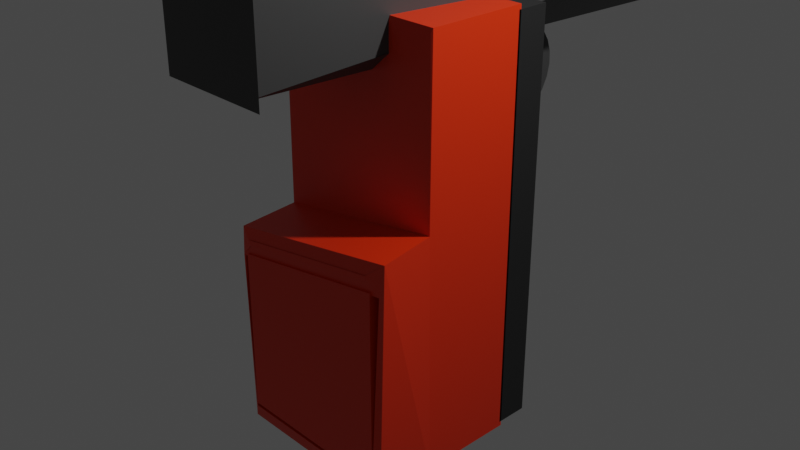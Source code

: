 # Source: gun.blend  (saved by Blender 2.80.42; exported with 4.5.12 LTS)
import bpy
from mathutils import Matrix  # noqa: F401  (used for matrix-valued properties, if any)

bpy.ops.wm.read_factory_settings(use_empty=True)
scene = bpy.context.scene
scene.name = 'Scene'

# ---- collections
col_collection = bpy.data.collections.new('Collection'); scene.collection.children.link(col_collection)

# ---- materials (node trees are filled in below, after node groups)
mat_surface = bpy.data.materials.new('Surface')
mat_surface.alpha_threshold = 0.0
mat_surface.use_transparent_shadow = False
mat_surface.roughness = 0.5
mat_surface.line_color = (0.0, 0.0, 0.0, 1.0)
mat_ramp = bpy.data.materials.new('Ramp')
mat_ramp.use_transparent_shadow = False
mat_ramp.roughness = 0.25
mat_ramp_001 = bpy.data.materials.new('Ramp.001')
mat_ramp_001.use_transparent_shadow = False
mat_ramp_001.roughness = 0.25
mat_suprssor = bpy.data.materials.new('Suprssor')
mat_suprssor.use_transparent_shadow = False
mat_suprssor.roughness = 0.25

# ---- material node trees
mat_surface.use_nodes = True; mat_surface.node_tree.nodes.clear()
_N = mat_surface.node_tree.nodes; _L = mat_surface.node_tree.links
n0 = _N.new('ShaderNodeOutputMaterial'); n0.name = 'Material Output'; n0.location = (300, 300)
n1 = _N.new('ShaderNodeBsdfPrincipled'); n1.name = 'Principled BSDF'; n1.location = (10, 300)
n1.distribution = 'GGX'
n1.subsurface_method = 'BURLEY'
n1.inputs[0].default_value = (0.8, 0.02951, 0.0, 1.0)
n1.inputs[3].default_value = 1.45
_L.new(n1.outputs[0], n0.inputs[0])
n0.is_active_output = True
mat_ramp.use_nodes = True; mat_ramp.node_tree.nodes.clear()
_N = mat_ramp.node_tree.nodes; _L = mat_ramp.node_tree.links
n0 = _N.new('ShaderNodeOutputMaterial'); n0.name = 'Material Output'; n0.location = (300, 300)
n1 = _N.new('ShaderNodeBsdfPrincipled'); n1.name = 'Principled BSDF'; n1.location = (10, 300)
n1.distribution = 'GGX'
n1.subsurface_method = 'BURLEY'
n1.inputs[0].default_value = (0.01599, 0.01599, 0.01599, 1.0)
n1.inputs[3].default_value = 1.45
_L.new(n1.outputs[0], n0.inputs[0])
n0.is_active_output = True
mat_ramp_001.use_nodes = True; mat_ramp_001.node_tree.nodes.clear()
_N = mat_ramp_001.node_tree.nodes; _L = mat_ramp_001.node_tree.links
n0 = _N.new('ShaderNodeOutputMaterial'); n0.name = 'Material Output'; n0.location = (300, 300)
n1 = _N.new('ShaderNodeBsdfPrincipled'); n1.name = 'Principled BSDF'; n1.location = (10, 300)
n1.distribution = 'GGX'
n1.subsurface_method = 'BURLEY'
n1.inputs[0].default_value = (0.05222, 0.05222, 0.05222, 1.0)
n1.inputs[3].default_value = 1.45
_L.new(n1.outputs[0], n0.inputs[0])
n0.is_active_output = True
mat_suprssor.use_nodes = True; mat_suprssor.node_tree.nodes.clear()
_N = mat_suprssor.node_tree.nodes; _L = mat_suprssor.node_tree.links
n0 = _N.new('ShaderNodeOutputMaterial'); n0.name = 'Material Output'; n0.location = (300, 300)
n1 = _N.new('ShaderNodeBsdfPrincipled'); n1.name = 'Principled BSDF'; n1.location = (10, 300)
n1.distribution = 'GGX'
n1.subsurface_method = 'BURLEY'
n1.inputs[0].default_value = (0.02539, 0.02539, 0.02539, 1.0)
n1.inputs[3].default_value = 1.45
_L.new(n1.outputs[0], n0.inputs[0])
n0.is_active_output = True

# ---- world
world_world = bpy.data.worlds.new('World'); scene.world = world_world
world_world.use_nodes = True; world_world.node_tree.nodes.clear()
_N = world_world.node_tree.nodes; _L = world_world.node_tree.links
n0 = _N.new('ShaderNodeOutputWorld'); n0.name = 'World Output'; n0.location = (300, 300)
n1 = _N.new('ShaderNodeBackground'); n1.name = 'Background'; n1.location = (10, 300)
n1.inputs[0].default_value = (0.05088, 0.05088, 0.05088, 1.0)
_L.new(n1.outputs[0], n0.inputs[0])
n0.is_active_output = True
world_world.color = (0.05088, 0.05088, 0.05088)
world_world.use_sun_shadow = False
world_world.sun_shadow_jitter_overblur = 0.0

# ---- cameras
cam_camera = bpy.data.cameras.new('Camera')
cam_camera.clip_end = 100.0
cam_camera.ortho_scale = 7.314
cam_camera.dof.focus_distance = 0.0
cam_camera.dof.aperture_fstop = 128.0

# ---- lights
light_light = bpy.data.lights.new('Light', 'POINT')
light_light.transmission_factor = 0.0
light_light.cutoff_distance = 30.0
light_light.energy = 1000.0
light_light.shadow_buffer_clip_start = 1.001
light_light.shadow_soft_size = 0.1
light_light.shadow_maximum_resolution = 0.006
light_light.use_absolute_resolution = True

# ---- meshes
me_cube = bpy.data.meshes.new('Cube')
me_cube.from_pydata([(1.0, 1.0, 1.0), (1.0, 1.0, -1.0), (1.0, -2.134, -1.016), (-1.0, 1.0, 1.0), (-1.0, 1.0, -1.0), (0.9251, -2.209, -0.941), (0.9251, -1.0, -0.9251), (1.0, -0.9251, -1.0), (-0.9251, -1.0, -0.9251), (-1.0, -0.9251, -1.0), (-0.9251, -1.0, -0.1351), (0.9251, -1.0, 0.0007586), (-0.9251, -2.209, -0.941), (-1.0, -2.134, -1.016), (0.9251, -2.205, 0.0007586), (0.9251, -2.205, -0.9251), (-0.9251, -2.205, -0.9251), (-0.9251, -2.205, -0.1351), (0.8679, -2.209, 0.06895), (1.023, -2.158, -0.006241), (0.8547, -2.209, 0.04159), (1.101, -2.159, 0.1491), (-0.8736, -2.209, -0.05895), (-1.019, -2.16, -0.1567), (-0.8605, -2.209, -0.08438), (-1.0, -2.158, -0.01216), (0.0, 1.785, 0.0), (-0.1951, 1.751, 0.0), (-0.3827, 1.649, 0.0), (-0.5556, 1.484, 0.0), (-0.7071, 1.262, 0.0), (-0.8315, 0.9916, 0.0), (-0.9239, 0.683, 0.0), (-0.9808, 0.3482, 0.0), (-1.0, 1.347e-07, 0.0), (-0.9808, -0.3482, 0.0), (-0.9239, -0.683, 0.0), (-0.8315, -0.9916, 0.0), (-0.7071, -1.262, 0.0), (-0.5556, -1.484, 0.0), (-0.3827, -1.649, 0.0), (-0.1951, -1.751, 0.0), (3.258e-07, -1.785, 0.0), (0.1951, -1.751, 0.0), (0.3827, -1.649, 0.0), (0.5556, -1.484, 0.0), (0.7071, -1.262, 0.0), (0.8315, -0.9916, 0.0), (0.9239, -0.683, 0.0), (0.9808, -0.3482, 0.0), (1.0, 1.723e-06, 0.0), (0.9808, 0.3482, 0.0), (0.9239, 0.683, 0.0), (0.8315, 0.9916, 0.0), (0.7071, 1.262, 0.0), (0.5556, 1.484, 0.0), (0.3827, 1.649, 0.0), (0.1951, 1.751, 0.0), (0.9811, -1.0, 0.9811), (1.0, -0.9811, 1.0), (-0.9811, -1.0, 0.9811), (-1.0, -0.9811, 1.0), (-0.9811, -1.0, 0.0299), (-1.0, -1.0, 0.009174), (1.0, -1.0, 0.1564), (0.9811, -1.0, 0.174), (-1.0, 0.9569, -0.9776), (-1.0, 0.9569, 0.9776), (-1.0, 1.613, -0.9776), (-1.0, 1.613, 0.9776), (1.0, 0.9569, -0.9776), (1.0, 0.9569, 0.9776), (1.0, 1.613, -0.9776), (1.0, 1.613, 0.9776)], [(27, 26), (28, 27), (29, 28), (30, 29), (31, 30), (32, 31), (33, 32), (34, 33), (35, 34), (36, 35), (37, 36), (38, 37), (39, 38), (40, 39), (41, 40), (42, 41), (43, 42), (44, 43), (45, 44), (46, 45), (47, 46), (48, 47), (49, 48), (50, 49), (51, 50), (52, 51), (53, 52), (54, 53), (55, 54), (56, 55), (57, 56), (26, 57)], [(1, 0, 59, 64, 7), (4, 1, 7, 9), (0, 3, 61, 59), (63, 9, 13, 25), (10, 8, 16, 17), (4, 3, 0, 1), (10, 11, 19, 23), (9, 7, 2, 13), (64, 63, 25, 21), (12, 23, 25, 13), (9, 63, 61, 3, 4), (13, 2, 5, 12), (8, 10, 23, 12), (19, 5, 2, 21), (7, 64, 21, 2), (11, 6, 5, 19), (6, 8, 12, 5), (15, 14, 17, 16), (6, 11, 14, 15), (11, 10, 17, 14), (8, 6, 15, 16), (20, 18, 19, 21), (22, 24, 25, 23), (23, 19, 18, 22), (21, 25, 24, 20), (22, 18, 20, 24), (59, 61, 60, 58), (65, 62, 63, 64), (58, 65, 64, 59), (62, 60, 61, 63), (62, 65, 58, 60), (66, 67, 69, 68), (68, 69, 73, 72), (72, 73, 71, 70), (70, 71, 67, 66), (68, 72, 70, 66), (73, 69, 67, 71)])
me_cube.polygons.foreach_set('material_index', [0, 0, 0, 0, 0, 0, 0, 0, 0, 0, 0, 0, 0, 0, 0, 0, 0, 0, 0, 0, 0, 0, 0, 0, 0, 0, 0, 0, 0, 0, 0, 1, 1, 1, 1, 1, 1])
_uv = me_cube.uv_layers.new(name='UVMap')
_uv.uv.foreach_set('vector', [0.125, 0.5, 0.375, 0.5, 0.375, 0.7476, 0.2696, 0.75, 0.125, 0.7406, 0.375, 0.75, 0.625, 0.75, 0.625, 0.9906, 0.375, 0.9906, 0.375, 0.0, 0.625, 0.0, 0.625, 0.2476, 0.375, 0.2476, 0.5011, 0.5, 0.375, 0.5094, 0.375, 0.5094, 0.5004, 0.5001, 0.4831, 0.4906, 0.3844, 0.4906, 0.3844, 0.4906, 0.4831, 0.4906, 0.625, 0.5, 0.875, 0.5, 0.875, 0.75, 0.625, 0.75, 0.4831, 0.4906, 0.5001, 0.2594, 0.501, 0.2471, 0.4822, 0.5023, 0.375, 0.9906, 0.625, 0.9906, 0.625, 0.9906, 0.375, 0.9906, 0.5196, 0.25, 0.5012, 0.5, 0.5012, 0.5001, 0.5205, 0.2374, 0.3844, 0.4906, 0.4822, 0.5066, 0.5002, 0.5036, 0.375, 0.5094, 0.375, 0.5094, 0.5011, 0.5, 0.625, 0.5024, 0.625, 0.75, 0.375, 0.75, 0.375, 0.9906, 0.625, 0.9906, 0.6156, 1.0, 0.3844, 1.0, 0.3844, 0.4906, 0.4831, 0.4906, 0.4823, 0.4906, 0.3844, 0.4906, 0.4887, 0.2449, 0.3844, 0.2594, 0.375, 0.25, 0.5, 0.2357, 0.125, 0.7406, 0.2696, 0.75, 0.2705, 0.7501, 0.125, 0.7406, 0.5001, 0.2594, 0.3844, 0.2594, 0.3844, 0.2594, 0.5011, 0.2594, 0.3844, 0.2594, 0.3844, 0.4906, 0.3844, 0.4906, 0.3844, 0.2594, 0.3844, 0.2594, 0.5001, 0.2594, 0.4831, 0.4906, 0.3844, 0.4906, 0.3844, 0.2594, 0.5001, 0.2594, 0.5001, 0.2594, 0.3844, 0.2594, 0.5001, 0.2594, 0.4831, 0.4906, 0.4831, 0.4906, 0.5001, 0.2594, 0.3844, 0.4906, 0.3844, 0.2594, 0.3844, 0.2594, 0.3844, 0.4906, 0.5072, 0.2682, 0.5106, 0.2665, 0.5058, 0.2566, 0.5196, 0.25, 0.4946, 0.4842, 0.4914, 0.4826, 0.5002, 0.5036, 0.4822, 0.5066, 0.4822, 0.5023, 0.501, 0.2471, 0.5106, 0.2665, 0.4946, 0.4842, 0.5205, 0.2374, 0.5012, 0.5001, 0.4914, 0.4826, 0.5072, 0.2682, 0.4946, 0.4842, 0.5106, 0.2665, 0.5072, 0.2682, 0.4914, 0.4826, 0.375, 0.2476, 0.625, 0.2476, 0.6226, 0.25, 0.3774, 0.25, 0.5218, 0.2524, 0.5037, 0.4976, 0.5012, 0.5, 0.5196, 0.25, 0.6226, 0.2524, 0.5218, 0.2524, 0.5196, 0.25, 0.625, 0.25, 0.5037, 0.4976, 0.6226, 0.4976, 0.625, 0.5024, 0.5011, 0.5, 0.5037, 0.4976, 0.5218, 0.2524, 0.6226, 0.2524, 0.6226, 0.4976, 0.375, 0.0, 0.625, 0.0, 0.625, 0.25, 0.375, 0.25, 0.375, 0.25, 0.625, 0.25, 0.625, 0.5, 0.375, 0.5, 0.375, 0.5, 0.625, 0.5, 0.625, 0.75, 0.375, 0.75, 0.375, 0.75, 0.625, 0.75, 0.625, 1.0, 0.375, 1.0, 0.125, 0.5, 0.375, 0.5, 0.375, 0.75, 0.125, 0.75, 0.625, 0.5, 0.875, 0.5, 0.875, 0.75, 0.625, 0.75])
me_cube.materials.append(mat_surface)
me_cube.materials.append(mat_ramp)
me_cube.use_remesh_preserve_volume = False
me_cube.use_remesh_preserve_attributes = False
me_cube.use_mirror_vertex_groups = False
me_cube.update()
me_cube_001 = bpy.data.meshes.new('Cube.001')
me_cube_001.from_pydata([(-0.02952, 0.3546, 0.9833), (-0.02047, 0.3329, 1.119), (-0.6665, 1.34, -0.6665), (-0.6665, 1.34, 0.6665), (0.6665, 1.34, -0.6665), (-0.01065, 0.3195, 1.267), (-0.0004422, 0.315, 1.421), (0.6665, 1.34, 0.6665), (-1.0, 0.1933, -0.1467), (-0.1467, -0.66, -1.0), (-1.0, 0.1933, 0.1467), (-0.1467, -0.66, 1.0), (-1.0, 0.1533, -0.1467), (-0.2717, 1.308, -0.6983), (-1.0, 0.1533, 0.1467), (-0.2717, 1.308, 0.6983), (0.4448, -0.66, -1.0), (1.0, -0.1048, -0.4448), (1.0, -0.1048, 0.4448), (0.4448, -0.66, 1.0), (1.0, 0.4514, -0.4448), (0.5336, 1.267, -0.7396), (1.0, 0.4514, 0.4448), (0.5336, 1.267, 0.7396), (-0.03745, 0.3839, 0.8639), (-0.04396, 0.4195, 0.766), (-0.04879, 0.4601, 0.6933), (-0.05177, 0.5042, 0.6485), (-0.05278, 0.5501, 0.6333), (-0.05177, 0.5959, 0.6485), (-0.04879, 0.64, 0.6933), (-0.04396, 0.6806, 0.766), (-0.03745, 0.7163, 0.8639), (-0.02952, 0.7455, 0.9833), (-0.02047, 0.7672, 1.119), (-0.01065, 0.7806, 1.267), (-0.0004421, 0.7851, 1.421), (0.009768, 0.7806, 1.574), (0.01959, 0.7672, 1.722), (0.02863, 0.7455, 1.858), (0.03656, 0.7163, 1.977), (0.04307, 0.6806, 2.075), (0.04791, 0.64, 2.148), (0.05089, 0.5959, 2.193), (0.05189, 0.5501, 2.208), (0.05089, 0.5042, 2.193), (0.04791, 0.4601, 2.148), (0.04307, 0.4195, 2.075), (-0.03351, 0.3839, 1.968), (0.02863, 0.3546, 1.858), (0.01959, 0.3329, 1.722), (0.009768, 0.3195, 1.574)], [], [(2, 3, 7, 4), (15, 23, 7, 3), (16, 19, 11, 9), (23, 15, 11, 19), (13, 21, 16, 9), (30, 29, 28, 27, 26, 25, 24, 0, 1, 5, 6, 51, 50, 49, 48, 47, 46, 45, 44, 43, 42, 41, 40, 39, 38, 37, 36, 35, 34, 33, 32, 31), (3, 2, 13, 15), (21, 13, 2, 4), (23, 21, 4, 7), (9, 11, 10, 8), (12, 14, 15, 13), (8, 12, 13, 9), (11, 15, 14, 10), (8, 10, 14, 12), (19, 16, 17, 18), (22, 20, 21, 23), (20, 17, 16, 21), (18, 22, 23, 19), (20, 22, 18, 17)])
_uv = me_cube_001.uv_layers.new(name='UVMap')
_uv.uv.foreach_set('vector', [0.4167, 0.2917, 0.5833, 0.2917, 0.5833, 0.4583, 0.4167, 0.4583, 0.784, 0.504, 0.6833, 0.5091, 0.6667, 0.5, 0.8333, 0.5, 0.375, 0.8194, 0.625, 0.8194, 0.625, 0.8933, 0.375, 0.8933, 0.6852, 0.5078, 0.784, 0.504, 0.7683, 0.75, 0.6944, 0.75, 0.216, 0.504, 0.3148, 0.5078, 0.3056, 0.75, 0.2317, 0.75, 0.0, 0.0, 0.0, 0.0, 0.0, 0.0, 0.0, 0.0, 0.0, 0.0, 0.0, 0.0, 0.0, 0.0, 0.0, 0.0, 0.0, 0.0, 0.0, 0.0, 0.0, 0.0, 0.0, 0.0, 0.0, 0.0, 0.0, 0.0, 0.0, 0.0, 0.0, 0.0, 0.0, 0.0, 0.0, 0.0, 0.0, 0.0, 0.0, 0.0, 0.0, 0.0, 0.0, 0.0, 0.0, 0.0, 0.0, 0.0, 0.0, 0.0, 0.0, 0.0, 0.0, 0.0, 0.0, 0.0, 0.0, 0.0, 0.0, 0.0, 0.0, 0.0, 0.0, 0.0, 0.5833, 0.2917, 0.4167, 0.2917, 0.4127, 0.3371, 0.5873, 0.3371, 0.3167, 0.5091, 0.216, 0.504, 0.1667, 0.5, 0.3333, 0.5, 0.5925, 0.4508, 0.4075, 0.4508, 0.4167, 0.4583, 0.5833, 0.4583, 0.375, 0.8933, 0.625, 0.8933, 0.5183, 1.0, 0.4817, 1.0, 0.4817, 0.1017, 0.5183, 0.1017, 0.5873, 0.3371, 0.4127, 0.3371, 0.4817, 0.1067, 0.4817, 0.1017, 0.375, 0.2083, 0.375, 0.0, 0.7683, 0.75, 0.784, 0.504, 0.875, 0.6483, 0.875, 0.6433, 0.4817, 0.1067, 0.5183, 0.1067, 0.5183, 0.1017, 0.4817, 0.1017, 0.625, 0.8194, 0.375, 0.8194, 0.4444, 0.6806, 0.5556, 0.6806, 0.5556, 0.6111, 0.4444, 0.6111, 0.4075, 0.4508, 0.5925, 0.4508, 0.4444, 0.6111, 0.4444, 0.6806, 0.3056, 0.75, 0.3148, 0.5078, 0.5556, 0.6806, 0.5556, 0.6111, 0.6852, 0.5078, 0.6944, 0.75, 0.4444, 0.6111, 0.5556, 0.6111, 0.5556, 0.6806, 0.4444, 0.6806])
me_cube_001.materials.append(mat_ramp_001)
me_cube_001.use_remesh_preserve_volume = False
me_cube_001.use_remesh_preserve_attributes = False
me_cube_001.use_mirror_vertex_groups = False
me_cube_001.update()
me_cylinder = bpy.data.meshes.new('Cylinder')
me_cylinder.from_pydata([(0.0, 1.0, -1.0), (0.0, 1.0, 1.0), (0.1951, 0.9808, -1.0), (0.1951, 0.9808, 1.0), (0.3827, 0.9239, -1.0), (0.3827, 0.9239, 1.0), (0.5556, 0.8315, -1.0), (0.5556, 0.8315, 1.0), (0.7071, 0.7071, -1.0), (0.7071, 0.7071, 1.0), (0.8315, 0.5556, -1.0), (0.8315, 0.5556, 1.0), (0.9239, 0.3827, -1.0), (0.9239, 0.3827, 1.0), (0.9808, 0.1951, -1.0), (0.9808, 0.1951, 1.0), (1.0, 7.55e-08, -1.0), (1.0, 7.55e-08, 1.0), (0.9808, -0.1951, -1.0), (0.9808, -0.1951, 1.0), (0.9239, -0.3827, -1.0), (0.9239, -0.3827, 1.0), (0.8315, -0.5556, -1.0), (0.8315, -0.5556, 1.0), (0.7071, -0.7071, -1.0), (0.7071, -0.7071, 1.0), (0.5556, -0.8315, -1.0), (0.5556, -0.8315, 1.0), (0.3827, -0.9239, -1.0), (0.3827, -0.9239, 1.0), (0.1951, -0.9808, -1.0), (0.1951, -0.9808, 1.0), (-3.258e-07, -1.0, -1.0), (-3.258e-07, -1.0, 1.0), (-0.1951, -0.9808, -1.0), (-0.1951, -0.9808, 1.0), (-0.3827, -0.9239, -1.0), (-0.3827, -0.9239, 1.0), (-0.5556, -0.8315, -1.0), (-0.5556, -0.8315, 1.0), (-0.7071, -0.7071, -1.0), (-0.7071, -0.7071, 1.0), (-0.8315, -0.5556, -1.0), (-0.8315, -0.5556, 1.0), (-0.9239, -0.3827, -1.0), (-0.9239, -0.3827, 1.0), (-0.9808, -0.1951, -1.0), (-0.9808, -0.1951, 1.0), (-1.0, 9.656e-07, -1.0), (-1.0, 9.656e-07, 1.0), (-0.9808, 0.1951, -1.0), (-0.9808, 0.1951, 1.0), (-0.9239, 0.3827, -1.0), (-0.9239, 0.3827, 1.0), (-0.8315, 0.5556, -1.0), (-0.8315, 0.5556, 1.0), (-0.7071, 0.7071, -1.0), (-0.7071, 0.7071, 1.0), (-0.5556, 0.8315, -1.0), (-0.5556, 0.8315, 1.0), (-0.3827, 0.9239, -1.0), (-0.3827, 0.9239, 1.0), (-0.1951, 0.9808, -1.0), (-0.1951, 0.9808, 1.0)], [], [(0, 1, 3, 2), (2, 3, 5, 4), (4, 5, 7, 6), (6, 7, 9, 8), (8, 9, 11, 10), (10, 11, 13, 12), (12, 13, 15, 14), (14, 15, 17, 16), (16, 17, 19, 18), (18, 19, 21, 20), (20, 21, 23, 22), (22, 23, 25, 24), (24, 25, 27, 26), (26, 27, 29, 28), (28, 29, 31, 30), (30, 31, 33, 32), (32, 33, 35, 34), (34, 35, 37, 36), (36, 37, 39, 38), (38, 39, 41, 40), (40, 41, 43, 42), (42, 43, 45, 44), (44, 45, 47, 46), (46, 47, 49, 48), (48, 49, 51, 50), (50, 51, 53, 52), (52, 53, 55, 54), (54, 55, 57, 56), (56, 57, 59, 58), (58, 59, 61, 60), (3, 1, 63, 61, 59, 57, 55, 53, 51, 49, 47, 45, 43, 41, 39, 37, 35, 33, 31, 29, 27, 25, 23, 21, 19, 17, 15, 13, 11, 9, 7, 5), (60, 61, 63, 62), (62, 63, 1, 0), (0, 2, 4, 6, 8, 10, 12, 14, 16, 18, 20, 22, 24, 26, 28, 30, 32, 34, 36, 38, 40, 42, 44, 46, 48, 50, 52, 54, 56, 58, 60, 62)])
_uv = me_cylinder.uv_layers.new(name='UVMap')
_uv.uv.foreach_set('vector', [1.0, 0.5, 1.0, 1.0, 0.9688, 1.0, 0.9688, 0.5, 0.9688, 0.5, 0.9688, 1.0, 0.9375, 1.0, 0.9375, 0.5, 0.9375, 0.5, 0.9375, 1.0, 0.9062, 1.0, 0.9062, 0.5, 0.9062, 0.5, 0.9062, 1.0, 0.875, 1.0, 0.875, 0.5, 0.875, 0.5, 0.875, 1.0, 0.8438, 1.0, 0.8438, 0.5, 0.8438, 0.5, 0.8438, 1.0, 0.8125, 1.0, 0.8125, 0.5, 0.8125, 0.5, 0.8125, 1.0, 0.7812, 1.0, 0.7812, 0.5, 0.7812, 0.5, 0.7812, 1.0, 0.75, 1.0, 0.75, 0.5, 0.75, 0.5, 0.75, 1.0, 0.7188, 1.0, 0.7188, 0.5, 0.7188, 0.5, 0.7188, 1.0, 0.6875, 1.0, 0.6875, 0.5, 0.6875, 0.5, 0.6875, 1.0, 0.6562, 1.0, 0.6562, 0.5, 0.6562, 0.5, 0.6562, 1.0, 0.625, 1.0, 0.625, 0.5, 0.625, 0.5, 0.625, 1.0, 0.5938, 1.0, 0.5938, 0.5, 0.5938, 0.5, 0.5938, 1.0, 0.5625, 1.0, 0.5625, 0.5, 0.5625, 0.5, 0.5625, 1.0, 0.5312, 1.0, 0.5312, 0.5, 0.5312, 0.5, 0.5312, 1.0, 0.5, 1.0, 0.5, 0.5, 0.5, 0.5, 0.5, 1.0, 0.4688, 1.0, 0.4688, 0.5, 0.4688, 0.5, 0.4688, 1.0, 0.4375, 1.0, 0.4375, 0.5, 0.4375, 0.5, 0.4375, 1.0, 0.4062, 1.0, 0.4062, 0.5, 0.4062, 0.5, 0.4062, 1.0, 0.375, 1.0, 0.375, 0.5, 0.375, 0.5, 0.375, 1.0, 0.3438, 1.0, 0.3438, 0.5, 0.3438, 0.5, 0.3438, 1.0, 0.3125, 1.0, 0.3125, 0.5, 0.3125, 0.5, 0.3125, 1.0, 0.2812, 1.0, 0.2812, 0.5, 0.2812, 0.5, 0.2812, 1.0, 0.25, 1.0, 0.25, 0.5, 0.25, 0.5, 0.25, 1.0, 0.2188, 1.0, 0.2188, 0.5, 0.2188, 0.5, 0.2188, 1.0, 0.1875, 1.0, 0.1875, 0.5, 0.1875, 0.5, 0.1875, 1.0, 0.1562, 1.0, 0.1562, 0.5, 0.1562, 0.5, 0.1562, 1.0, 0.125, 1.0, 0.125, 0.5, 0.125, 0.5, 0.125, 1.0, 0.09375, 1.0, 0.09375, 0.5, 0.09375, 0.5, 0.09375, 1.0, 0.0625, 1.0, 0.0625, 0.5, 0.2968, 0.4854, 0.25, 0.49, 0.2032, 0.4854, 0.1582, 0.4717, 0.1167, 0.4496, 0.08029, 0.4197, 0.05045, 0.3833, 0.02827, 0.3418, 0.01461, 0.2968, 0.01, 0.25, 0.01461, 0.2032, 0.02827, 0.1582, 0.05045, 0.1167, 0.08029, 0.08029, 0.1167, 0.05045, 0.1582, 0.02827, 0.2032, 0.01461, 0.25, 0.01, 0.2968, 0.01461, 0.3418, 0.02827, 0.3833, 0.05045, 0.4197, 0.08029, 0.4496, 0.1167, 0.4717, 0.1582, 0.4854, 0.2032, 0.49, 0.25, 0.4854, 0.2968, 0.4717, 0.3418, 0.4496, 0.3833, 0.4197, 0.4197, 0.3833, 0.4496, 0.3418, 0.4717, 0.0625, 0.5, 0.0625, 1.0, 0.03125, 1.0, 0.03125, 0.5, 0.03125, 0.5, 0.03125, 1.0, 0.0, 1.0, 0.0, 0.5, 0.75, 0.49, 0.7968, 0.4854, 0.8418, 0.4717, 0.8833, 0.4496, 0.9197, 0.4197, 0.9496, 0.3833, 0.9717, 0.3418, 0.9854, 0.2968, 0.99, 0.25, 0.9854, 0.2032, 0.9717, 0.1582, 0.9496, 0.1167, 0.9197, 0.08029, 0.8833, 0.05045, 0.8418, 0.02827, 0.7968, 0.01461, 0.75, 0.01, 0.7032, 0.01461, 0.6582, 0.02827, 0.6167, 0.05045, 0.5803, 0.08029, 0.5504, 0.1167, 0.5283, 0.1582, 0.5146, 0.2032, 0.51, 0.25, 0.5146, 0.2968, 0.5283, 0.3418, 0.5504, 0.3833, 0.5803, 0.4197, 0.6167, 0.4496, 0.6582, 0.4717, 0.7032, 0.4854])
me_cylinder.materials.append(mat_suprssor)
me_cylinder.use_remesh_preserve_volume = False
me_cylinder.use_remesh_preserve_attributes = False
me_cylinder.use_mirror_vertex_groups = False
me_cylinder.update()

# ---- objects
ob_cube = bpy.data.objects.new('Cube', me_cube)
ob_light = bpy.data.objects.new('Light', light_light)
ob_camera = bpy.data.objects.new('Camera', cam_camera)
ob_cube_001 = bpy.data.objects.new('Cube.001', me_cube_001)
ob_cylinder = bpy.data.objects.new('Cylinder', me_cylinder)

# ---- transforms, parenting, visibility, modifiers, constraints
ob_cube.location = (0.0, 0.0, 0.0)
ob_cube.scale = (1.0, 0.5603, 2.308)
ob_cube.lock_rotations_4d = False
ob_cube.empty_display_type = 'ARROWS'
ob_cube.lineart.crease_threshold = 0.0
ob_light.location = (4.076, 1.005, 5.904)
ob_light.rotation_euler = (0.6503, 0.05522, 1.866)
ob_light.lock_rotations_4d = False
ob_light.empty_display_type = 'ARROWS'
ob_light.color = (0.0, 0.0, 0.0, 0.0)
ob_light.lineart.crease_threshold = 0.0
ob_camera.location = (7.359, -6.926, 4.958)
ob_camera.rotation_euler = (1.109, 0.0, 0.8149)
ob_camera.lock_rotations_4d = False
ob_camera.empty_display_type = 'ARROWS'
ob_camera.color = (0.0, 0.0, 0.0, 0.0)
ob_camera.display_type = 'WIRE'
ob_camera.lineart.crease_threshold = 0.0
ob_cube_001.location = (0.0, 3.594, 2.478)
ob_cube_001.scale = (-0.9635, -4.255, -0.9475)
ob_cube_001.lineart.crease_threshold = 0.0
ob_cylinder.location = (0.02087, 8.896, 2.389)
ob_cylinder.rotation_euler = (1.557, -0.0, 0.01294)
ob_cylinder.scale = (1.0, 1.001, 2.631)
ob_cylinder.lineart.crease_threshold = 0.0

# ---- collection membership
col_collection.objects.link(ob_cube)
col_collection.objects.link(ob_light)
col_collection.objects.link(ob_camera)
col_collection.objects.link(ob_cube_001)
col_collection.objects.link(ob_cylinder)

# ---- scene / render settings (as saved in the file)
scene.camera = ob_camera
scene.frame_start = 1; scene.frame_end = 250; scene.frame_set(1)
scene.render.engine = 'BLENDER_EEVEE_NEXT'
scene.render.motion_blur_shutter = 1.0
scene.cycles.use_denoising = False
scene.cycles.samples = 128
scene.cycles.sampling_pattern = 'TABULATED_SOBOL'
scene.cycles.use_adaptive_sampling = False
scene.cycles.use_light_tree = False
scene.view_settings.view_transform = 'Filmic'
bpy.context.view_layer.update()
